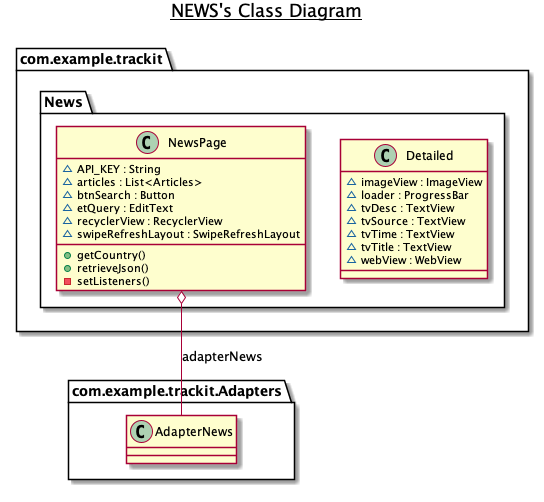

The diagram above was rendered by PlantUML. Its source (embedded in the PNG):
@startuml

title __NEWS's Class Diagram__\n

  namespace com.example.trackit {
    namespace News {
      class com.example.trackit.News.Detailed {
          ~ imageView : ImageView
          ~ loader : ProgressBar
          ~ tvDesc : TextView
          ~ tvSource : TextView
          ~ tvTime : TextView
          ~ tvTitle : TextView
          ~ webView : WebView
      }
    }
  }
  

  namespace com.example.trackit {
    namespace News {
      class com.example.trackit.News.NewsPage {
          ~ API_KEY : String
          ~ articles : List<Articles>
          ~ btnSearch : Button
          ~ etQuery : EditText
          ~ recyclerView : RecyclerView
          ~ swipeRefreshLayout : SwipeRefreshLayout
          + getCountry()
          + retrieveJson()
          - setListeners()
      }
    }
  }
  

  com.example.trackit.News.NewsPage o-- com.example.trackit.Adapters.AdapterNews : adapterNews


right footer

endfooter

@enduml